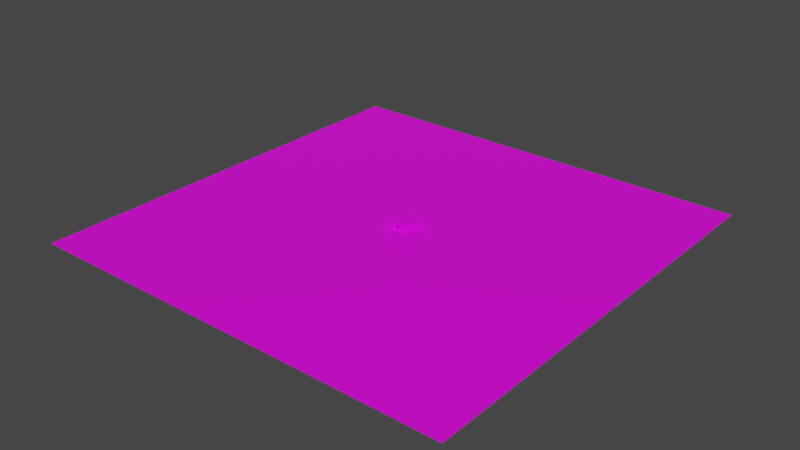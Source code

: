 # Source: nk_construct.blend  (saved by Blender 4.0.36; exported with 4.5.12 LTS)
import bpy
from mathutils import Matrix  # noqa: F401  (used for matrix-valued properties, if any)

bpy.ops.wm.read_factory_settings(use_empty=True)
scene = bpy.context.scene
scene.name = 'Scene'

# ---- collections
col_collection = bpy.data.collections.new('Collection'); scene.collection.children.link(col_collection)

# ---- images (referenced by path relative to the original .blend; pixels are not part of the script)
import os
ASSET_DIR = os.environ.get("B2B_ASSET_DIR", "")  # directory of the original .blend (textures are referenced by path, not embedded)
HERE = os.path.dirname(os.path.abspath(__file__))  # packed textures are extracted next to this script under _unpacked/

def load_image(name, relpath, width, height, colorspace="sRGB"):
    """Load a texture the original file referenced (path relative to the .blend, or extracted next to this script)."""
    p = next((c for c in (os.path.join(HERE, relpath), os.path.join(ASSET_DIR, relpath)) if relpath and os.path.exists(c)), "")
    if p:
        img = bpy.data.images.load(p, check_existing=True)
        img.name = name
    else:  # same state as the original file: an image datablock whose file is absent (Cycles renders it pink)
        img = bpy.data.images.new(name, width, height)
        img.source = "FILE"
        img.filepath = "//" + (relpath or name)
    img.colorspace_settings.name = colorspace
    return img
img_grass_png_001 = load_image('grass.png.001', 'grass.png', 1024, 1024, 'sRGB')
img_stone_png_001 = load_image('stone.png.001', 'stone.png', 1024, 1024, 'sRGB')
img_brick_png_001 = load_image('brick.png.001', 'brick.png', 1024, 1024, 'sRGB')

# ---- materials (node trees are filled in below, after node groups)
mat_grass = bpy.data.materials.new('grass')
mat_grass.alpha_threshold = 0.0
mat_grass.use_transparent_shadow = False
mat_grass.roughness = 0.5
mat_grass.line_color = (0.0, 0.0, 0.0, 1.0)
mat_stone = bpy.data.materials.new('stone')
mat_stone.use_transparent_shadow = False
mat_brick = bpy.data.materials.new('brick')
mat_brick.use_transparent_shadow = False

# ---- material node trees
mat_grass.use_nodes = True; mat_grass.node_tree.nodes.clear()
_N = mat_grass.node_tree.nodes; _L = mat_grass.node_tree.links
n0 = _N.new('ShaderNodeOutputMaterial'); n0.name = 'Material Output'; n0.location = (300, 300)
n1 = _N.new('ShaderNodeBsdfPrincipled'); n1.name = 'Principled BSDF'; n1.location = (10, 300)
n1.distribution = 'GGX'
n1.subsurface_method = 'RANDOM_WALK_SKIN'
n1.inputs[3].default_value = 1.45
n1.inputs[27].default_value = (0.0, 0.0, 0.0, 1.0)
n1.inputs[28].default_value = 1.0
n2 = _N.new('ShaderNodeTexImage'); n2.name = 'Image Texture'; n2.location = (-280, 280)
n2.image = img_grass_png_001
_L.new(n1.outputs[0], n0.inputs[0])
_L.new(n2.outputs[0], n1.inputs[0])
n0.is_active_output = True
mat_stone.use_nodes = True; mat_stone.node_tree.nodes.clear()
_N = mat_stone.node_tree.nodes; _L = mat_stone.node_tree.links
n0 = _N.new('ShaderNodeBsdfPrincipled'); n0.name = 'Principled BSDF'; n0.location = (10, 300)
n0.distribution = 'GGX'
n0.subsurface_method = 'RANDOM_WALK_SKIN'
n0.inputs[3].default_value = 1.45
n0.inputs[27].default_value = (0.0, 0.0, 0.0, 1.0)
n0.inputs[28].default_value = 1.0
n1 = _N.new('ShaderNodeOutputMaterial'); n1.name = 'Material Output'; n1.location = (300, 300)
n2 = _N.new('ShaderNodeTexImage'); n2.name = 'Image Texture'; n2.location = (-280, 280)
n2.image = img_stone_png_001
_L.new(n0.outputs[0], n1.inputs[0])
_L.new(n2.outputs[0], n0.inputs[0])
n1.is_active_output = True
mat_brick.use_nodes = True; mat_brick.node_tree.nodes.clear()
_N = mat_brick.node_tree.nodes; _L = mat_brick.node_tree.links
n0 = _N.new('ShaderNodeBsdfPrincipled'); n0.name = 'Principled BSDF'; n0.location = (10, 300)
n0.distribution = 'GGX'
n0.subsurface_method = 'RANDOM_WALK_SKIN'
n0.inputs[3].default_value = 1.45
n0.inputs[27].default_value = (0.0, 0.0, 0.0, 1.0)
n0.inputs[28].default_value = 1.0
n1 = _N.new('ShaderNodeOutputMaterial'); n1.name = 'Material Output'; n1.location = (300, 300)
n2 = _N.new('ShaderNodeTexImage'); n2.name = 'Image Texture'; n2.location = (-280, 280)
n2.image = img_brick_png_001
_L.new(n0.outputs[0], n1.inputs[0])
_L.new(n2.outputs[0], n0.inputs[0])
n1.is_active_output = True

# ---- world
world_world = bpy.data.worlds.new('World'); scene.world = world_world
world_world.use_nodes = True; world_world.node_tree.nodes.clear()
_N = world_world.node_tree.nodes; _L = world_world.node_tree.links
n0 = _N.new('ShaderNodeOutputWorld'); n0.name = 'World Output'; n0.location = (300, 300)
n1 = _N.new('ShaderNodeBackground'); n1.name = 'Background'; n1.location = (10, 300)
n1.inputs[0].default_value = (0.05088, 0.05088, 0.05088, 1.0)
_L.new(n1.outputs[0], n0.inputs[0])
n0.is_active_output = True
world_world.color = (0.05088, 0.05088, 0.05088)
world_world.use_sun_shadow = False
world_world.sun_shadow_jitter_overblur = 0.0

# ---- meshes
me_plane = bpy.data.meshes.new('Plane')
me_plane.from_pydata([(-1.0, -1.0, 0.0), (1.0, -1.0, 0.0), (-1.0, 1.0, 0.0), (1.0, 1.0, 0.0)], [], [(0, 1, 3, 2)])
_uv = me_plane.uv_layers.new(name='UVMap')
_uv.uv.foreach_set('vector', [0.0, 0.0, 1.0, 0.0, 1.0, 1.0, 0.0, 1.0])
me_plane.materials.append(mat_grass)
me_plane.update()
me_cube_002 = bpy.data.meshes.new('Cube.002')
me_cube_002.from_pydata([(16.0, 16.0, -1.0), (16.0, 16.0, 0.0), (16.0, 38.0, -1.0), (16.0, 38.0, 0.0), (36.0, 16.0, -1.0), (36.0, 16.0, 0.0), (36.0, 38.0, -1.0), (36.0, 38.0, 0.0)], [], [(0, 1, 3, 2), (2, 3, 7, 6), (6, 7, 5, 4), (4, 5, 1, 0), (2, 6, 4, 0), (7, 3, 1, 5)])
_uv = me_cube_002.uv_layers.new(name='UVMap')
_uv.uv.foreach_set('vector', [0.375, 0.0, 0.625, 0.0, 0.625, 0.25, 0.375, 0.25, 0.375, 0.25, 0.625, 0.25, 0.625, 0.5, 0.375, 0.5, 0.375, 0.5, 0.625, 0.5, 0.625, 0.75, 0.375, 0.75, 0.375, 0.75, 0.625, 0.75, 0.625, 1.0, 0.375, 1.0, 0.125, 0.5, 0.375, 0.5, 0.375, 0.75, 0.125, 0.75, 0.625, 0.5, 0.875, 0.5, 0.875, 0.75, 0.625, 0.75])
me_cube_002.materials.append(mat_stone)
me_cube_002.update()
me_cube_003 = bpy.data.meshes.new('Cube.003')
me_cube_003.from_pydata([(16.0, 16.0, 0.0), (16.0, 16.0, 7.0), (16.0, 36.0, 0.0), (16.0, 36.0, 7.0), (17.0, 16.0, 0.0), (17.0, 16.0, 7.0), (17.0, 36.0, 0.0), (17.0, 36.0, 7.0)], [], [(0, 1, 3, 2), (2, 3, 7, 6), (6, 7, 5, 4), (4, 5, 1, 0), (2, 6, 4, 0), (7, 3, 1, 5)])
_uv = me_cube_003.uv_layers.new(name='UVMap')
_uv.uv.foreach_set('vector', [0.375, 0.0, 0.625, 0.0, 0.625, 0.25, 0.375, 0.25, 0.375, 0.25, 0.625, 0.25, 0.625, 0.5, 0.375, 0.5, 0.375, 0.5, 0.625, 0.5, 0.625, 0.75, 0.375, 0.75, 0.375, 0.75, 0.625, 0.75, 0.625, 1.0, 0.375, 1.0, 0.125, 0.5, 0.375, 0.5, 0.375, 0.75, 0.125, 0.75, 0.625, 0.5, 0.875, 0.5, 0.875, 0.75, 0.625, 0.75])
me_cube_003.materials.append(mat_brick)
me_cube_003.update()
me_cube_004 = bpy.data.meshes.new('Cube.004')
me_cube_004.from_pydata([(16.0, 16.0, 0.0), (16.0, 16.0, 7.0), (16.0, 36.0, 0.0), (16.0, 36.0, 7.0), (17.0, 16.0, 0.0), (17.0, 16.0, 7.0), (17.0, 36.0, 0.0), (17.0, 36.0, 7.0)], [], [(0, 1, 3, 2), (2, 3, 7, 6), (6, 7, 5, 4), (4, 5, 1, 0), (2, 6, 4, 0), (7, 3, 1, 5)])
_uv = me_cube_004.uv_layers.new(name='UVMap')
_uv.uv.foreach_set('vector', [0.375, 0.0, 0.625, 0.0, 0.625, 0.25, 0.375, 0.25, 0.375, 0.25, 0.625, 0.25, 0.625, 0.5, 0.375, 0.5, 0.375, 0.5, 0.625, 0.5, 0.625, 0.75, 0.375, 0.75, 0.375, 0.75, 0.625, 0.75, 0.625, 1.0, 0.375, 1.0, 0.125, 0.5, 0.375, 0.5, 0.375, 0.75, 0.125, 0.75, 0.625, 0.5, 0.875, 0.5, 0.875, 0.75, 0.625, 0.75])
me_cube_004.materials.append(mat_brick)
me_cube_004.update()
me_cube_005 = bpy.data.meshes.new('Cube.005')
me_cube_005.from_pydata([(16.0, 16.0, 0.0), (16.0, 16.0, 7.0), (16.0, 17.0, 0.0), (16.0, 17.0, 7.0), (22.0, 16.0, 0.0), (22.0, 16.0, 7.0), (22.0, 17.0, 0.0), (22.0, 17.0, 7.0), (16.0, 16.0, 4.005), (16.0, 17.0, 4.005), (22.0, 17.0, 4.005), (22.0, 16.0, 4.005), (26.0, 16.0, 7.0), (26.0, 17.0, 7.0), (26.0, 17.0, 4.005), (26.0, 16.0, 4.005), (32.0, 16.0, 7.0), (32.0, 17.0, 7.0), (32.0, 17.0, 4.005), (32.0, 16.0, 4.005), (26.0, 17.0, 0.00539), (26.0, 16.0, 0.00539), (32.0, 17.0, 0.00539), (32.0, 16.0, 0.00539)], [], [(8, 1, 3, 9), (9, 3, 7, 10), (5, 11, 15, 12), (11, 5, 1, 8), (2, 6, 4, 0), (7, 3, 1, 5), (4, 11, 8, 0), (6, 10, 11, 4), (2, 9, 10, 6), (0, 8, 9, 2), (12, 15, 19, 16), (10, 7, 13, 14), (7, 5, 12, 13), (11, 10, 14, 15), (18, 17, 16, 19), (13, 12, 16, 17), (14, 18, 22, 20), (14, 13, 17, 18), (21, 20, 22, 23), (18, 19, 23, 22), (15, 14, 20, 21), (19, 15, 21, 23)])
_uv = me_cube_005.uv_layers.new(name='UVMap')
_uv.uv.foreach_set('vector', [0.5375, 0.0, 0.625, 0.0, 0.625, 0.25, 0.5375, 0.25, 0.5375, 0.25, 0.625, 0.25, 0.625, 0.5, 0.5375, 0.5, 0.625, 0.75, 0.5375, 0.75, 0.5375, 0.75, 0.625, 0.75, 0.5375, 0.75, 0.625, 0.75, 0.625, 1.0, 0.5375, 1.0, 0.125, 0.5, 0.375, 0.5, 0.375, 0.75, 0.125, 0.75, 0.625, 0.5, 0.875, 0.5, 0.875, 0.75, 0.625, 0.75, 0.375, 0.75, 0.5375, 0.75, 0.5375, 1.0, 0.375, 1.0, 0.375, 0.5, 0.5375, 0.5, 0.5375, 0.75, 0.375, 0.75, 0.375, 0.25, 0.5375, 0.25, 0.5375, 0.5, 0.375, 0.5, 0.375, 0.0, 0.5375, 0.0, 0.5375, 0.25, 0.375, 0.25, 0.625, 0.75, 0.5375, 0.75, 0.5375, 0.75, 0.625, 0.75, 0.5375, 0.5, 0.625, 0.5, 0.625, 0.5, 0.5375, 0.5, 0.625, 0.5, 0.625, 0.75, 0.625, 0.75, 0.625, 0.5, 0.5375, 0.75, 0.5375, 0.5, 0.5375, 0.5, 0.5375, 0.75, 0.5375, 0.5, 0.625, 0.5, 0.625, 0.75, 0.5375, 0.75, 0.625, 0.5, 0.625, 0.75, 0.625, 0.75, 0.625, 0.5, 0.5375, 0.5, 0.5375, 0.5, 0.5375, 0.5, 0.5375, 0.5, 0.5375, 0.5, 0.625, 0.5, 0.625, 0.5, 0.5375, 0.5, 0.5375, 0.75, 0.5375, 0.5, 0.5375, 0.5, 0.5375, 0.75, 0.5375, 0.5, 0.5375, 0.75, 0.5375, 0.75, 0.5375, 0.5, 0.5375, 0.75, 0.5375, 0.5, 0.5375, 0.5, 0.5375, 0.75, 0.5375, 0.75, 0.5375, 0.75, 0.5375, 0.75, 0.5375, 0.75])
me_cube_005.materials.append(mat_brick)
me_cube_005.update()
me_cube_006 = bpy.data.meshes.new('Cube.006')
me_cube_006.from_pydata([(16.0, 0.0, 0.0), (16.0, 0.0, 7.0), (16.0, 1.0, 0.0), (16.0, 1.0, 7.0), (32.0, 0.0, 0.0), (32.0, 0.0, 7.0), (32.0, 1.0, 0.0), (32.0, 1.0, 7.0)], [], [(0, 1, 3, 2), (2, 3, 7, 6), (6, 7, 5, 4), (4, 5, 1, 0), (2, 6, 4, 0), (7, 3, 1, 5)])
_uv = me_cube_006.uv_layers.new(name='UVMap')
_uv.uv.foreach_set('vector', [0.375, 0.0, 0.625, 0.0, 0.625, 0.25, 0.375, 0.25, 0.375, 0.25, 0.625, 0.25, 0.625, 0.5, 0.375, 0.5, 0.375, 0.5, 0.625, 0.5, 0.625, 0.75, 0.375, 0.75, 0.375, 0.75, 0.625, 0.75, 0.625, 1.0, 0.375, 1.0, 0.125, 0.5, 0.375, 0.5, 0.375, 0.75, 0.125, 0.75, 0.625, 0.5, 0.875, 0.5, 0.875, 0.75, 0.625, 0.75])
me_cube_006.materials.append(mat_brick)
me_cube_006.update()
me_cube_007 = bpy.data.meshes.new('Cube.007')
me_cube_007.from_pydata([(16.0, 12.0, 0.0), (16.0, 15.0, 1.0), (16.0, 16.0, 0.0), (16.0, 16.0, 1.0), (36.0, 12.0, 0.0), (36.0, 15.0, 1.0), (36.0, 16.0, 0.0), (36.0, 16.0, 1.0)], [], [(0, 1, 3, 2), (2, 3, 7, 6), (6, 7, 5, 4), (4, 5, 1, 0), (2, 6, 4, 0), (7, 3, 1, 5)])
_uv = me_cube_007.uv_layers.new(name='UVMap')
_uv.uv.foreach_set('vector', [0.375, 0.0, 0.625, 0.0, 0.625, 0.25, 0.375, 0.25, 0.375, 0.25, 0.625, 0.25, 0.625, 0.5, 0.375, 0.5, 0.375, 0.5, 0.625, 0.5, 0.625, 0.75, 0.375, 0.75, 0.375, 0.75, 0.625, 0.75, 0.625, 1.0, 0.375, 1.0, 0.125, 0.5, 0.375, 0.5, 0.375, 0.75, 0.125, 0.75, 0.625, 0.5, 0.875, 0.5, 0.875, 0.75, 0.625, 0.75])
me_cube_007.materials.append(mat_stone)
me_cube_007.update()
me_cube_001 = bpy.data.meshes.new('Cube.001')
me_cube_001.from_pydata([(16.0, 16.0, -1.0), (16.0, 16.0, 0.0), (16.0, 38.0, -1.0), (16.0, 38.0, 0.0), (36.0, 16.0, -1.0), (36.0, 16.0, 0.0), (36.0, 38.0, -1.0), (36.0, 38.0, 0.0)], [], [(0, 1, 3, 2), (2, 3, 7, 6), (6, 7, 5, 4), (4, 5, 1, 0), (2, 6, 4, 0), (7, 3, 1, 5)])
_uv = me_cube_001.uv_layers.new(name='UVMap')
_uv.uv.foreach_set('vector', [0.375, 0.0, 0.625, 0.0, 0.625, 0.25, 0.375, 0.25, 0.375, 0.25, 0.625, 0.25, 0.625, 0.5, 0.375, 0.5, 0.375, 0.5, 0.625, 0.5, 0.625, 0.75, 0.375, 0.75, 0.375, 0.75, 0.625, 0.75, 0.625, 1.0, 0.375, 1.0, 0.125, 0.5, 0.375, 0.5, 0.375, 0.75, 0.125, 0.75, 0.625, 0.5, 0.875, 0.5, 0.875, 0.75, 0.625, 0.75])
me_cube_001.materials.append(mat_stone)
me_cube_001.update()
me_cube_008 = bpy.data.meshes.new('Cube.008')
me_cube_008.from_pydata([(16.0, 12.0, 0.0), (16.0, 38.0, 5.0), (16.0, 42.0, 0.0), (16.0, 42.0, 5.0), (20.0, 12.0, 0.0), (20.0, 38.0, 5.0), (20.0, 42.0, 0.0), (20.0, 42.0, 5.0)], [], [(0, 1, 3, 2), (2, 3, 7, 6), (6, 7, 5, 4), (4, 5, 1, 0), (2, 6, 4, 0), (7, 3, 1, 5)])
_uv = me_cube_008.uv_layers.new(name='UVMap')
_uv.uv.foreach_set('vector', [0.375, 0.0, 0.625, 0.0, 0.625, 0.25, 0.375, 0.25, 0.375, 0.25, 0.625, 0.25, 0.625, 0.5, 0.375, 0.5, 0.375, 0.5, 0.625, 0.5, 0.625, 0.75, 0.375, 0.75, 0.375, 0.75, 0.625, 0.75, 0.625, 1.0, 0.375, 1.0, 0.125, 0.5, 0.375, 0.5, 0.375, 0.75, 0.125, 0.75, 0.625, 0.5, 0.875, 0.5, 0.875, 0.75, 0.625, 0.75])
me_cube_008.materials.append(mat_stone)
me_cube_008.update()
me_cube_009 = bpy.data.meshes.new('Cube.009')
me_cube_009.from_pydata([(-6.994e-07, -20.0, 1.0), (-1.792e-06, -3.0, 5.0), (-1.792e-06, 0.0, 1.0), (-1.792e-06, 0.0, 5.0), (4.0, -20.0, 1.0), (4.0, -3.0, 5.0), (4.0, 0.0, 1.0), (4.0, 0.0, 5.0), (-6.994e-07, -20.0, -4.0), (-1.792e-06, 0.0, -4.0), (4.0, -20.0, -4.0), (4.0, 0.0, -4.0)], [], [(0, 1, 3, 2), (2, 3, 7, 6), (6, 7, 5, 4), (4, 5, 1, 0), (2, 6, 11, 9), (7, 3, 1, 5), (9, 11, 10, 8), (0, 2, 9, 8), (6, 4, 10, 11), (4, 0, 8, 10)])
_uv = me_cube_009.uv_layers.new(name='UVMap')
_uv.uv.foreach_set('vector', [0.375, 0.0, 0.625, 0.0, 0.625, 0.25, 0.375, 0.25, 0.375, 0.25, 0.625, 0.25, 0.625, 0.5, 0.375, 0.5, 0.375, 0.5, 0.625, 0.5, 0.625, 0.75, 0.375, 0.75, 0.375, 0.75, 0.625, 0.75, 0.625, 1.0, 0.375, 1.0, 0.375, 0.25, 0.375, 0.5, 0.375, 0.5, 0.375, 0.25, 0.625, 0.5, 0.875, 0.5, 0.875, 0.75, 0.625, 0.75, 0.125, 0.5, 0.375, 0.5, 0.375, 0.75, 0.125, 0.75, 0.375, 0.0, 0.375, 0.25, 0.375, 0.25, 0.375, 0.0, 0.375, 0.5, 0.375, 0.75, 0.375, 0.75, 0.375, 0.5, 0.375, 0.75, 0.375, 1.0, 0.375, 1.0, 0.375, 0.75])
me_cube_009.materials.append(mat_stone)
me_cube_009.update()
me_cube_010 = bpy.data.meshes.new('Cube.010')
me_cube_010.from_pydata([(-1.0, -1.0, -1.0), (-1.0, -1.0, 1.0), (-1.0, 1.0, -1.0), (-1.0, 1.0, 1.0), (1.0, -1.0, -1.0), (1.0, -1.0, 1.0), (1.0, 1.0, -1.0), (1.0, 1.0, 1.0)], [], [(0, 1, 3, 2), (2, 3, 7, 6), (6, 7, 5, 4), (4, 5, 1, 0), (2, 6, 4, 0), (7, 3, 1, 5)])
_uv = me_cube_010.uv_layers.new(name='UVMap')
_uv.uv.foreach_set('vector', [0.0, 0.0, 0.0, 1.0, 1.0, 1.0, 1.0, 0.0, 0.0, 0.0, 0.0, 1.0, 1.0, 1.0, 1.0, 0.0, 1.0, 0.0, 1.0, 1.0, 0.0, 1.0, 0.0, 0.0, 1.0, 0.0, 1.0, 1.0, 0.0, 1.0, 0.0, 0.0, 0.0, 1.0, 1.0, 1.0, 1.0, 0.0, 0.0, 0.0, 1.0, 1.0, 0.0, 1.0, 0.0, 0.0, 1.0, 0.0])
me_cube_010.materials.append(mat_stone)
me_cube_010.update()
me_cube_011 = bpy.data.meshes.new('Cube.011')
me_cube_011.from_pydata([(-1.0, -1.0, -1.0), (-1.0, -1.0, 1.0), (-1.0, 1.0, -1.0), (-1.0, 1.0, 1.0), (1.0, -1.0, -1.0), (1.0, -1.0, 1.0), (1.0, 1.0, -1.0), (1.0, 1.0, 1.0)], [], [(0, 1, 3, 2), (2, 3, 7, 6), (6, 7, 5, 4), (4, 5, 1, 0), (2, 6, 4, 0), (7, 3, 1, 5)])
_uv = me_cube_011.uv_layers.new(name='UVMap')
_uv.uv.foreach_set('vector', [0.0, 0.0, 0.0, 1.0, 1.0, 1.0, 1.0, 0.0, 0.0, 0.0, 0.0, 1.0, 1.0, 1.0, 1.0, 0.0, 1.0, 0.0, 1.0, 1.0, 0.0, 1.0, 0.0, 0.0, 1.0, 0.0, 1.0, 1.0, 0.0, 1.0, 0.0, 0.0, 0.0, 1.0, 1.0, 1.0, 1.0, 0.0, 0.0, 0.0, 1.0, 1.0, 0.0, 1.0, 0.0, 0.0, 1.0, 0.0])
me_cube_011.materials.append(mat_stone)
me_cube_011.update()
me_cube_012 = bpy.data.meshes.new('Cube.012')
me_cube_012.from_pydata([(-1.0, -1.0, -1.0), (3.0, -1.0, 1.0), (-1.0, 1.0, -1.0), (3.0, 1.0, 1.0), (5.0, -1.0, -1.0), (5.0, -1.0, 1.0), (5.0, 1.0, -1.0), (5.0, 1.0, 1.0)], [], [(0, 1, 3, 2), (2, 3, 7, 6), (6, 7, 5, 4), (4, 5, 1, 0), (2, 6, 4, 0), (7, 3, 1, 5)])
_uv = me_cube_012.uv_layers.new(name='UVMap')
_uv.uv.foreach_set('vector', [0.0, 0.0, 0.0, 1.0, 1.0, 1.0, 1.0, 0.0, 0.0, 0.0, 0.0, 1.0, 1.0, 1.0, 1.0, 0.0, 1.0, 0.0, 1.0, 1.0, 0.0, 1.0, 0.0, 0.0, 1.0, 0.0, 1.0, 1.0, 0.0, 1.0, 0.0, 0.0, 0.0, 1.0, 1.0, 1.0, 1.0, 0.0, 0.0, 0.0, 1.0, 1.0, 0.0, 1.0, 0.0, 0.0, 1.0, 0.0])
me_cube_012.materials.append(mat_brick)
me_cube_012.update()
me_cube_013 = bpy.data.meshes.new('Cube.013')
me_cube_013.from_pydata([(-1.0, -6.0, -1.0), (-1.0, -6.0, 1.0), (-1.0, 1.0, -1.0), (-1.0, 1.0, 1.0), (1.0, -6.0, -1.0), (1.0, -6.0, 1.0), (1.0, 1.0, -1.0), (1.0, 1.0, 1.0)], [], [(0, 1, 3, 2), (2, 3, 7, 6), (6, 7, 5, 4), (4, 5, 1, 0), (2, 6, 4, 0), (7, 3, 1, 5)])
_uv = me_cube_013.uv_layers.new(name='UVMap')
_uv.uv.foreach_set('vector', [0.375, 0.0, 0.625, 0.0, 0.625, 0.25, 0.375, 0.25, 0.375, 0.25, 0.625, 0.25, 0.625, 0.5, 0.375, 0.5, 0.375, 0.5, 0.625, 0.5, 0.625, 0.75, 0.375, 0.75, 0.375, 0.75, 0.625, 0.75, 0.625, 1.0, 0.375, 1.0, 0.125, 0.5, 0.375, 0.5, 0.375, 0.75, 0.125, 0.75, 0.625, 0.5, 0.875, 0.5, 0.875, 0.75, 0.625, 0.75])
me_cube_013.materials.append(mat_stone)
me_cube_013.update()

# ---- objects
ob_plane = bpy.data.objects.new('Plane', me_plane)
ob_cube = bpy.data.objects.new('Cube', me_cube_002)
ob_cube_001 = bpy.data.objects.new('Cube.001', me_cube_003)
ob_cube_002 = bpy.data.objects.new('Cube.002', me_cube_004)
ob_cube_003 = bpy.data.objects.new('Cube.003', me_cube_005)
ob_cube_004 = bpy.data.objects.new('Cube.004', me_cube_006)
ob_cube_005 = bpy.data.objects.new('Cube.005', me_cube_007)
ob_cube_006 = bpy.data.objects.new('Cube.006', me_cube_001)
ob_cube_007 = bpy.data.objects.new('Cube.007', me_cube_008)
ob_cube_008 = bpy.data.objects.new('Cube.008', me_cube_009)
ob_cube_009 = bpy.data.objects.new('Cube.009', me_cube_010)
ob_cube_010 = bpy.data.objects.new('Cube.010', me_cube_011)
ob_cube_011 = bpy.data.objects.new('Cube.011', me_cube_012)
ob_cube_012 = bpy.data.objects.new('Cube.012', me_cube_013)

# ---- transforms, parenting, visibility, modifiers, constraints
ob_plane.location = (1.0, -3.0, -1.0)
ob_plane.scale = (250.0, 250.0, 250.0)
ob_cube.location = (-26.0, -23.0, 0.0)
ob_cube_001.location = (-25.0, -22.0, 0.0)
ob_cube_002.location = (-8.0, -22.0, 0.0)
ob_cube_003.location = (-24.0, -22.0, 0.0)
ob_cube_004.location = (-24.0, 13.0, 0.0)
ob_cube_005.location = (-26.0, -23.0, -1.0)
ob_cube_006.location = (-26.0, -23.0, 8.0)
ob_cube_007.location = (-6.0, -23.0, -1.0)
ob_cube_008.location = (-10.02, 15.0, 3.0)
ob_cube_008.rotation_euler = (0.0, -0.0, 1.571)
ob_cube_009.location = (4.3, 0.0, 0.5)
ob_cube_009.scale = (0.5, 0.5, 0.5)
ob_cube_010.location = (-1.0, 10.0, 1.0)
ob_cube_010.rotation_euler = (0.0, -0.0, 0.7854)
ob_cube_011.location = (3.0, 8.0, 1.0)
ob_cube_012.location = (7.0, 6.0, 1.0)

# ---- collection membership
col_collection.objects.link(ob_plane)
col_collection.objects.link(ob_cube)
col_collection.objects.link(ob_cube_001)
col_collection.objects.link(ob_cube_002)
col_collection.objects.link(ob_cube_003)
col_collection.objects.link(ob_cube_004)
col_collection.objects.link(ob_cube_005)
col_collection.objects.link(ob_cube_006)
col_collection.objects.link(ob_cube_007)
col_collection.objects.link(ob_cube_008)
col_collection.objects.link(ob_cube_009)
col_collection.objects.link(ob_cube_010)
col_collection.objects.link(ob_cube_011)
col_collection.objects.link(ob_cube_012)

# ---- scene / render settings (as saved in the file)
scene.frame_start = 1; scene.frame_end = 250; scene.frame_set(1)
scene.render.engine = 'BLENDER_EEVEE_NEXT'
scene.cycles.sampling_pattern = 'TABULATED_SOBOL'
scene.view_settings.view_transform = 'Filmic'
bpy.context.view_layer.update()

# ---- added for rendering (the .blend has no active camera and no usable light): camera, sun
cam_auto = bpy.data.cameras.new('AutoCamera')
cam_auto.lens = 50.0
cam_auto.sensor_width = 36.0
cam_auto.clip_end = 11482.7
ob_auto_camera = bpy.data.objects.new('AutoCamera', cam_auto)
scene.collection.objects.link(ob_auto_camera)
ob_auto_camera.location = (655.286, -788.143, 526.928)
ob_auto_camera.rotation_euler = (1.09748, -7.21219e-08, 0.694738)
scene.camera = ob_auto_camera
light_auto_sun = bpy.data.lights.new('AutoSun', 'SUN')
light_auto_sun.energy = 3.0
light_auto_sun.angle = 0.0523599
ob_auto_sun = bpy.data.objects.new('AutoSun', light_auto_sun)
scene.collection.objects.link(ob_auto_sun)
ob_auto_sun.rotation_euler = (0.872665, 0.174533, 0.523599)
bpy.context.view_layer.update()
